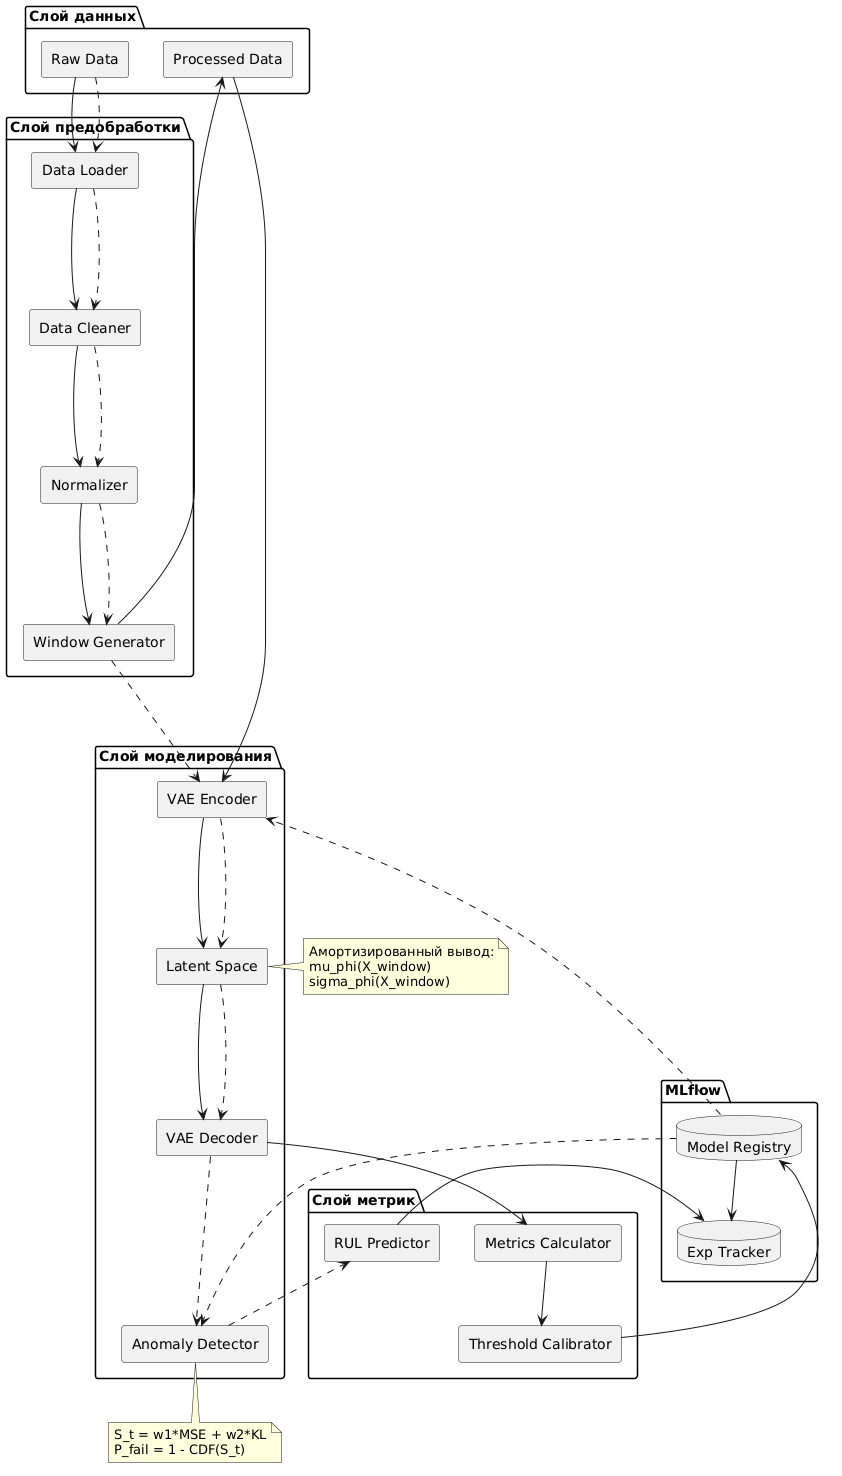

The diagram above was rendered by PlantUML. Its source (embedded in the PNG):
@startuml
skinparam componentStyle rectangle
skinparam shadowing false

package "Слой данных" {
    [Raw Data] as RawData
    [Processed Data] as ProcData
}

package "Слой предобработки" {
    component "Data Loader" as Loader
    component "Data Cleaner" as Cleaner
    component "Normalizer" as Normalizer
    component "Window Generator" as WindowGen
}

package "Слой моделирования" {
    component "VAE Encoder" as Encoder
    component "Latent Space" as LatentSpace
    component "VAE Decoder" as Decoder
    component "Anomaly Detector" as AnomalyDet
}

package "Слой метрик" {
    component "Metrics Calculator" as Metrics
    component "Threshold Calibrator" as Threshold
    component "RUL Predictor" as RULPred
}

package "MLflow" {
    database "Model Registry" as ModelReg
    database "Exp Tracker" as ExpTracker
}

RawData --> Loader
Loader --> Cleaner
Cleaner --> Normalizer
Normalizer --> WindowGen
WindowGen --> ProcData

ProcData --> Encoder
Encoder --> LatentSpace
LatentSpace --> Decoder
Decoder --> Metrics

Metrics --> Threshold
Threshold --> ModelReg
ModelReg --> ExpTracker

RawData -.-> Loader
Loader -.-> Cleaner
Cleaner -.-> Normalizer
Normalizer -.-> WindowGen
WindowGen -.-> Encoder

ModelReg -.-> Encoder
ModelReg -.-> AnomalyDet

Encoder -.-> LatentSpace
LatentSpace -.-> Decoder
Decoder -.-> AnomalyDet

AnomalyDet -.-> RULPred
RULPred --> ExpTracker

note right of LatentSpace
  Амортизированный вывод:
  mu_phi(X_window)
  sigma_phi(X_window)
end note

note bottom of AnomalyDet
  S_t = w1*MSE + w2*KL
  P_fail = 1 - CDF(S_t)
end note
@enduml